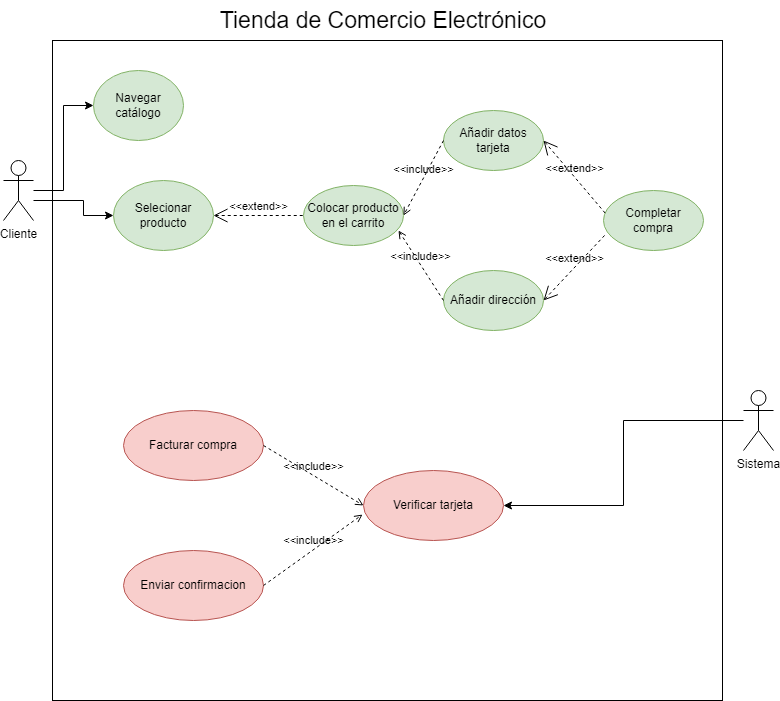

The diagram above was exported from draw.io. Its source (the exported page's mxGraphModel, read from the mxfile embedded in the PNG):
<mxGraphModel dx="1393" dy="796" grid="1" gridSize="10" guides="1" tooltips="1" connect="1" arrows="1" fold="1" page="1" pageScale="1" pageWidth="827" pageHeight="1169" math="0" shadow="0">
  <root>
    <mxCell id="0" />
    <mxCell id="1" parent="0" />
    <mxCell id="BZswRX1PH6_UgO-_CNhz-15" value="" style="shape=rect;html=1;verticalAlign=top;fontStyle=1;whiteSpace=wrap;align=center;" parent="1" vertex="1">
      <mxGeometry x="79" y="210" width="670" height="660" as="geometry" />
    </mxCell>
    <mxCell id="2kduEoyYkDO5HEiw0zfD-19" style="edgeStyle=orthogonalEdgeStyle;rounded=0;orthogonalLoop=1;jettySize=auto;html=1;entryX=0;entryY=0.5;entryDx=0;entryDy=0;" parent="1" source="2kduEoyYkDO5HEiw0zfD-1" target="2kduEoyYkDO5HEiw0zfD-3" edge="1">
      <mxGeometry relative="1" as="geometry">
        <Array as="points">
          <mxPoint x="90" y="360" />
          <mxPoint x="90" y="275" />
        </Array>
      </mxGeometry>
    </mxCell>
    <mxCell id="BZswRX1PH6_UgO-_CNhz-1" style="edgeStyle=orthogonalEdgeStyle;rounded=0;orthogonalLoop=1;jettySize=auto;html=1;entryX=0;entryY=0.5;entryDx=0;entryDy=0;" parent="1" source="2kduEoyYkDO5HEiw0zfD-1" target="2kduEoyYkDO5HEiw0zfD-16" edge="1">
      <mxGeometry relative="1" as="geometry">
        <Array as="points">
          <mxPoint x="110" y="370" />
          <mxPoint x="110" y="385" />
        </Array>
      </mxGeometry>
    </mxCell>
    <mxCell id="2kduEoyYkDO5HEiw0zfD-1" value="&lt;div&gt;Cliente&lt;/div&gt;" style="shape=umlActor;verticalLabelPosition=bottom;verticalAlign=top;html=1;outlineConnect=0;" parent="1" vertex="1">
      <mxGeometry x="30" y="330" width="30" height="60" as="geometry" />
    </mxCell>
    <mxCell id="2kduEoyYkDO5HEiw0zfD-3" value="Navegar catálogo" style="ellipse;whiteSpace=wrap;html=1;fillColor=#d5e8d4;strokeColor=#82b366;" parent="1" vertex="1">
      <mxGeometry x="120" y="240" width="90" height="70" as="geometry" />
    </mxCell>
    <mxCell id="BZswRX1PH6_UgO-_CNhz-14" style="edgeStyle=orthogonalEdgeStyle;rounded=0;orthogonalLoop=1;jettySize=auto;html=1;entryX=1;entryY=0.5;entryDx=0;entryDy=0;" parent="1" source="2kduEoyYkDO5HEiw0zfD-5" target="2kduEoyYkDO5HEiw0zfD-7" edge="1">
      <mxGeometry relative="1" as="geometry" />
    </mxCell>
    <mxCell id="2kduEoyYkDO5HEiw0zfD-5" value="&lt;div&gt;Sistema&lt;/div&gt;" style="shape=umlActor;html=1;verticalLabelPosition=bottom;verticalAlign=top;align=center;" parent="1" vertex="1">
      <mxGeometry x="770" y="560" width="30" height="60" as="geometry" />
    </mxCell>
    <mxCell id="2kduEoyYkDO5HEiw0zfD-7" value="Verificar tarjeta" style="ellipse;whiteSpace=wrap;html=1;fillColor=#f8cecc;strokeColor=#b85450;" parent="1" vertex="1">
      <mxGeometry x="390" y="640" width="140" height="70" as="geometry" />
    </mxCell>
    <mxCell id="2kduEoyYkDO5HEiw0zfD-8" value="Facturar compra" style="ellipse;whiteSpace=wrap;html=1;fillColor=#f8cecc;strokeColor=#b85450;" parent="1" vertex="1">
      <mxGeometry x="150" y="580" width="140" height="70" as="geometry" />
    </mxCell>
    <mxCell id="2kduEoyYkDO5HEiw0zfD-9" value="Enviar confirmacion" style="ellipse;whiteSpace=wrap;html=1;fillColor=#f8cecc;strokeColor=#b85450;" parent="1" vertex="1">
      <mxGeometry x="150" y="720" width="140" height="70" as="geometry" />
    </mxCell>
    <mxCell id="2kduEoyYkDO5HEiw0zfD-16" value="Selecionar producto" style="ellipse;whiteSpace=wrap;html=1;fillColor=#d5e8d4;strokeColor=#82b366;" parent="1" vertex="1">
      <mxGeometry x="140" y="350" width="100" height="70" as="geometry" />
    </mxCell>
    <mxCell id="BZswRX1PH6_UgO-_CNhz-2" value="Colocar producto en el carrito" style="ellipse;whiteSpace=wrap;html=1;fillColor=#d5e8d4;strokeColor=#82b366;" parent="1" vertex="1">
      <mxGeometry x="330" y="355" width="100" height="60" as="geometry" />
    </mxCell>
    <mxCell id="BZswRX1PH6_UgO-_CNhz-3" value="&amp;lt;&amp;lt;extend&amp;gt;&amp;gt;" style="edgeStyle=none;html=1;startArrow=open;endArrow=none;startSize=12;verticalAlign=bottom;dashed=1;labelBackgroundColor=none;rounded=0;exitX=1;exitY=0.5;exitDx=0;exitDy=0;entryX=0;entryY=0.5;entryDx=0;entryDy=0;" parent="1" source="2kduEoyYkDO5HEiw0zfD-16" target="BZswRX1PH6_UgO-_CNhz-2" edge="1">
      <mxGeometry width="160" relative="1" as="geometry">
        <mxPoint x="290" y="500" as="sourcePoint" />
        <mxPoint x="450" y="500" as="targetPoint" />
      </mxGeometry>
    </mxCell>
    <mxCell id="BZswRX1PH6_UgO-_CNhz-4" value="Añadir dirección" style="ellipse;whiteSpace=wrap;html=1;fillColor=#d5e8d4;strokeColor=#82b366;" parent="1" vertex="1">
      <mxGeometry x="470" y="440" width="100" height="60" as="geometry" />
    </mxCell>
    <mxCell id="BZswRX1PH6_UgO-_CNhz-5" value="Añadir datos tarjeta" style="ellipse;whiteSpace=wrap;html=1;fillColor=#d5e8d4;strokeColor=#82b366;" parent="1" vertex="1">
      <mxGeometry x="470" y="280" width="100" height="60" as="geometry" />
    </mxCell>
    <mxCell id="BZswRX1PH6_UgO-_CNhz-7" value="Completar compra" style="ellipse;whiteSpace=wrap;html=1;fillColor=#d5e8d4;strokeColor=#82b366;" parent="1" vertex="1">
      <mxGeometry x="630" y="360" width="100" height="60" as="geometry" />
    </mxCell>
    <mxCell id="BZswRX1PH6_UgO-_CNhz-8" value="&amp;lt;&amp;lt;include&amp;gt;&amp;gt;" style="edgeStyle=none;html=1;endArrow=open;verticalAlign=bottom;dashed=1;labelBackgroundColor=none;rounded=0;entryX=1;entryY=0.5;entryDx=0;entryDy=0;exitX=0;exitY=0.5;exitDx=0;exitDy=0;" parent="1" source="BZswRX1PH6_UgO-_CNhz-5" target="BZswRX1PH6_UgO-_CNhz-2" edge="1">
      <mxGeometry width="160" relative="1" as="geometry">
        <mxPoint x="170" y="480" as="sourcePoint" />
        <mxPoint x="330" y="480" as="targetPoint" />
      </mxGeometry>
    </mxCell>
    <mxCell id="BZswRX1PH6_UgO-_CNhz-9" value="&amp;lt;&amp;lt;include&amp;gt;&amp;gt;" style="edgeStyle=none;html=1;endArrow=open;verticalAlign=bottom;dashed=1;labelBackgroundColor=none;rounded=0;entryX=0.95;entryY=0.75;entryDx=0;entryDy=0;entryPerimeter=0;exitX=0;exitY=0.5;exitDx=0;exitDy=0;" parent="1" source="BZswRX1PH6_UgO-_CNhz-4" target="BZswRX1PH6_UgO-_CNhz-2" edge="1">
      <mxGeometry width="160" relative="1" as="geometry">
        <mxPoint x="170" y="500" as="sourcePoint" />
        <mxPoint x="330" y="500" as="targetPoint" />
      </mxGeometry>
    </mxCell>
    <mxCell id="BZswRX1PH6_UgO-_CNhz-10" value="&amp;lt;&amp;lt;extend&amp;gt;&amp;gt;" style="edgeStyle=none;html=1;startArrow=open;endArrow=none;startSize=12;verticalAlign=bottom;dashed=1;labelBackgroundColor=none;rounded=0;exitX=1;exitY=0.5;exitDx=0;exitDy=0;entryX=0.02;entryY=0.383;entryDx=0;entryDy=0;entryPerimeter=0;" parent="1" source="BZswRX1PH6_UgO-_CNhz-5" target="BZswRX1PH6_UgO-_CNhz-7" edge="1">
      <mxGeometry width="160" relative="1" as="geometry">
        <mxPoint x="60" y="530" as="sourcePoint" />
        <mxPoint x="220" y="530" as="targetPoint" />
      </mxGeometry>
    </mxCell>
    <mxCell id="BZswRX1PH6_UgO-_CNhz-11" value="&amp;lt;&amp;lt;extend&amp;gt;&amp;gt;" style="edgeStyle=none;html=1;startArrow=open;endArrow=none;startSize=12;verticalAlign=bottom;dashed=1;labelBackgroundColor=none;rounded=0;exitX=1;exitY=0.5;exitDx=0;exitDy=0;entryX=0.02;entryY=0.733;entryDx=0;entryDy=0;entryPerimeter=0;" parent="1" source="BZswRX1PH6_UgO-_CNhz-4" target="BZswRX1PH6_UgO-_CNhz-7" edge="1">
      <mxGeometry width="160" relative="1" as="geometry">
        <mxPoint x="70" y="580" as="sourcePoint" />
        <mxPoint x="230" y="580" as="targetPoint" />
      </mxGeometry>
    </mxCell>
    <mxCell id="BZswRX1PH6_UgO-_CNhz-12" value="&amp;lt;&amp;lt;include&amp;gt;&amp;gt;" style="edgeStyle=none;html=1;endArrow=open;verticalAlign=bottom;dashed=1;labelBackgroundColor=none;rounded=0;exitX=1;exitY=0.5;exitDx=0;exitDy=0;entryX=-0.007;entryY=0.629;entryDx=0;entryDy=0;entryPerimeter=0;" parent="1" source="2kduEoyYkDO5HEiw0zfD-9" target="2kduEoyYkDO5HEiw0zfD-7" edge="1">
      <mxGeometry width="160" relative="1" as="geometry">
        <mxPoint x="90" y="560" as="sourcePoint" />
        <mxPoint x="250" y="560" as="targetPoint" />
      </mxGeometry>
    </mxCell>
    <mxCell id="BZswRX1PH6_UgO-_CNhz-13" value="&amp;lt;&amp;lt;include&amp;gt;&amp;gt;" style="edgeStyle=none;html=1;endArrow=open;verticalAlign=bottom;dashed=1;labelBackgroundColor=none;rounded=0;exitX=1;exitY=0.5;exitDx=0;exitDy=0;entryX=0;entryY=0.5;entryDx=0;entryDy=0;" parent="1" source="2kduEoyYkDO5HEiw0zfD-8" target="2kduEoyYkDO5HEiw0zfD-7" edge="1">
      <mxGeometry width="160" relative="1" as="geometry">
        <mxPoint x="90" y="500" as="sourcePoint" />
        <mxPoint x="250" y="500" as="targetPoint" />
      </mxGeometry>
    </mxCell>
    <mxCell id="BZswRX1PH6_UgO-_CNhz-16" value="&lt;font style=&quot;font-size: 23px;&quot;&gt;Tienda de Comercio Electrónico&lt;/font&gt;" style="text;html=1;align=center;verticalAlign=middle;whiteSpace=wrap;rounded=0;" parent="1" vertex="1">
      <mxGeometry x="210" y="170" width="400" height="40" as="geometry" />
    </mxCell>
  </root>
</mxGraphModel>